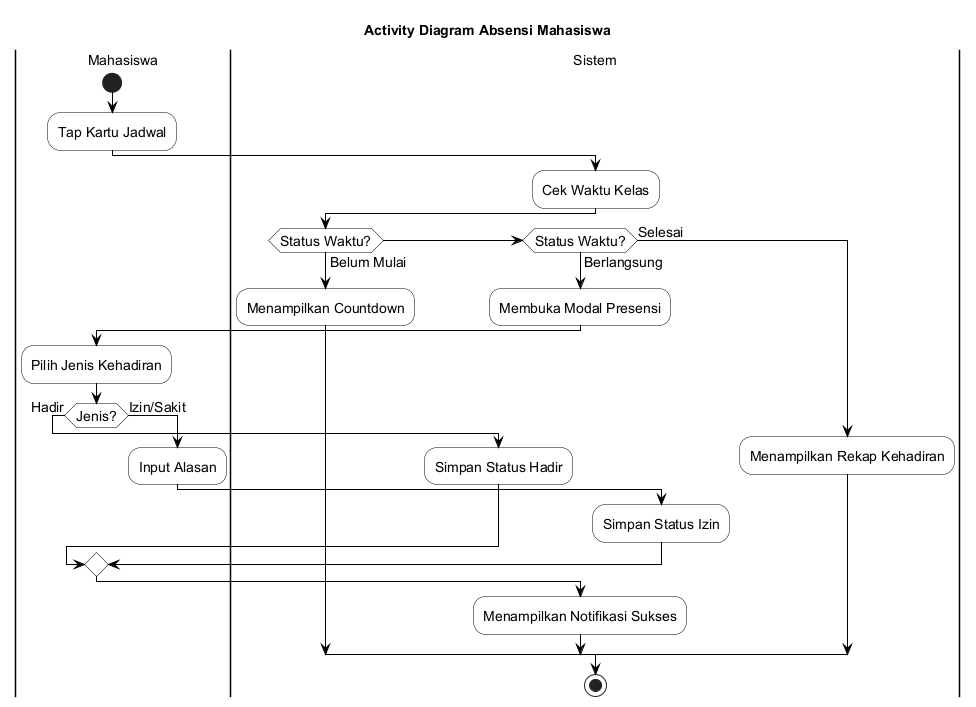

The diagram above was rendered by PlantUML. Its source (embedded in the PNG):
@startuml
skinparam backgroundColor White
skinparam ActivityBackgroundColor White
skinparam ActivityBorderColor Black
skinparam ActivityDiamondBackgroundColor White
skinparam ActivityDiamondBorderColor Black
skinparam ArrowColor Black
skinparam PartitionBorderColor Black
skinparam PartitionBackgroundColor White
skinparam defaultFontSize 14

title Activity Diagram Absensi Mahasiswa

|Mahasiswa|
start
:Tap Kartu Jadwal;

|Sistem|
:Cek Waktu Kelas;

if (Status Waktu?) then (Belum Mulai)
  :Menampilkan Countdown;
else if (Status Waktu?) then (Berlangsung)
  :Membuka Modal Presensi;
  |Mahasiswa|
  :Pilih Jenis Kehadiran;
  if (Jenis?) then (Hadir)
    |Sistem|
    :Simpan Status Hadir;
  else (Izin/Sakit)
    |Mahasiswa|
    :Input Alasan;
    |Sistem|
    :Simpan Status Izin;
  endif
  :Menampilkan Notifikasi Sukses;
else (Selesai)
  :Menampilkan Rekap Kehadiran;
endif

stop

@enduml